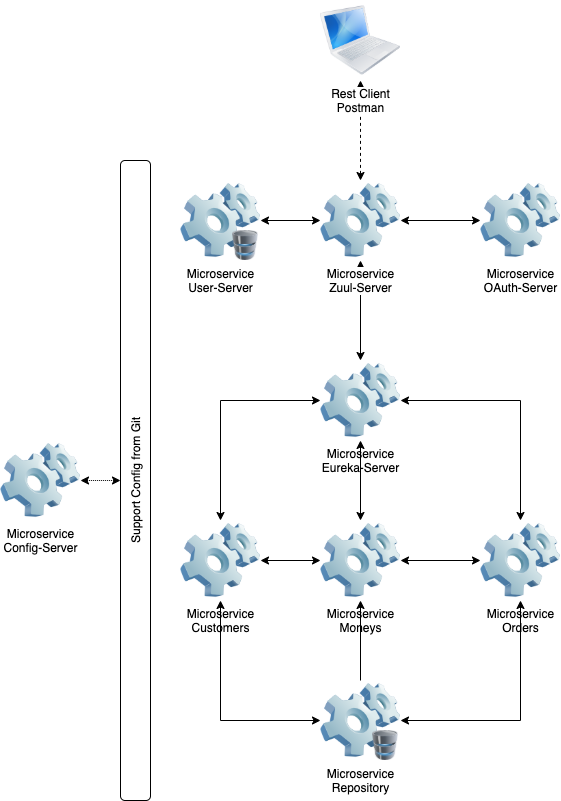

The diagram above was exported from draw.io. Its source (the exported page's mxGraphModel, read from the mxfile embedded in the PNG):
<mxGraphModel dx="902" dy="1766" grid="1" gridSize="10" guides="1" tooltips="1" connect="1" arrows="1" fold="1" page="1" pageScale="1" pageWidth="850" pageHeight="1100" math="0" shadow="0">
  <root>
    <mxCell id="ctTfkRX1RTD-CNNzjOcR-0" />
    <mxCell id="ctTfkRX1RTD-CNNzjOcR-1" parent="ctTfkRX1RTD-CNNzjOcR-0" />
    <mxCell id="JZSSW45Xe7WJnsA1W0TG-9" style="edgeStyle=orthogonalEdgeStyle;rounded=0;orthogonalLoop=1;jettySize=auto;html=1;startArrow=classic;startFill=1;" edge="1" parent="ctTfkRX1RTD-CNNzjOcR-1" source="JZSSW45Xe7WJnsA1W0TG-8" target="m6jfqwrv0YdkHt-O8_UC-0">
      <mxGeometry relative="1" as="geometry" />
    </mxCell>
    <mxCell id="JZSSW45Xe7WJnsA1W0TG-8" value="Microservice&lt;br&gt;User-Server" style="image;html=1;image=img/lib/clip_art/computers/Software_128x128.png" vertex="1" parent="ctTfkRX1RTD-CNNzjOcR-1">
      <mxGeometry x="220" y="20" width="80" height="80" as="geometry" />
    </mxCell>
    <mxCell id="m6jfqwrv0YdkHt-O8_UC-4" style="edgeStyle=orthogonalEdgeStyle;rounded=0;orthogonalLoop=1;jettySize=auto;html=1;startArrow=classic;startFill=1;" edge="1" parent="ctTfkRX1RTD-CNNzjOcR-1" source="m6jfqwrv0YdkHt-O8_UC-0" target="m6jfqwrv0YdkHt-O8_UC-1">
      <mxGeometry relative="1" as="geometry" />
    </mxCell>
    <mxCell id="m6jfqwrv0YdkHt-O8_UC-0" value="Microservice&lt;br&gt;Zuul-Server" style="image;html=1;image=img/lib/clip_art/computers/Software_128x128.png" vertex="1" parent="ctTfkRX1RTD-CNNzjOcR-1">
      <mxGeometry x="360" y="20" width="80" height="80" as="geometry" />
    </mxCell>
    <mxCell id="m6jfqwrv0YdkHt-O8_UC-1" value="Microservice&lt;br&gt;Eureka-Server" style="image;html=1;image=img/lib/clip_art/computers/Software_128x128.png" vertex="1" parent="ctTfkRX1RTD-CNNzjOcR-1">
      <mxGeometry x="360" y="200" width="80" height="80" as="geometry" />
    </mxCell>
    <mxCell id="JZSSW45Xe7WJnsA1W0TG-1" style="edgeStyle=orthogonalEdgeStyle;rounded=0;orthogonalLoop=1;jettySize=auto;html=1;entryX=0;entryY=0.5;entryDx=0;entryDy=0;startArrow=classic;startFill=1;dashed=1;dashPattern=1 1;" edge="1" parent="ctTfkRX1RTD-CNNzjOcR-1" source="m6jfqwrv0YdkHt-O8_UC-2" target="JZSSW45Xe7WJnsA1W0TG-0">
      <mxGeometry relative="1" as="geometry" />
    </mxCell>
    <mxCell id="m6jfqwrv0YdkHt-O8_UC-2" value="Microservice&lt;br&gt;Config-Server" style="image;html=1;image=img/lib/clip_art/computers/Software_128x128.png" vertex="1" parent="ctTfkRX1RTD-CNNzjOcR-1">
      <mxGeometry x="40" y="280" width="80" height="80" as="geometry" />
    </mxCell>
    <mxCell id="m6jfqwrv0YdkHt-O8_UC-7" style="edgeStyle=orthogonalEdgeStyle;rounded=0;orthogonalLoop=1;jettySize=auto;html=1;startArrow=classic;startFill=1;" edge="1" parent="ctTfkRX1RTD-CNNzjOcR-1" source="m6jfqwrv0YdkHt-O8_UC-6" target="m6jfqwrv0YdkHt-O8_UC-0">
      <mxGeometry relative="1" as="geometry" />
    </mxCell>
    <mxCell id="m6jfqwrv0YdkHt-O8_UC-6" value="Microservice&lt;br&gt;OAuth-Server" style="image;html=1;image=img/lib/clip_art/computers/Software_128x128.png" vertex="1" parent="ctTfkRX1RTD-CNNzjOcR-1">
      <mxGeometry x="520" y="20" width="80" height="80" as="geometry" />
    </mxCell>
    <mxCell id="cAHbqGMVmgbZHf1XcVHf-1" style="edgeStyle=orthogonalEdgeStyle;rounded=0;orthogonalLoop=1;jettySize=auto;html=1;startArrow=classic;startFill=1;dashed=1;" edge="1" parent="ctTfkRX1RTD-CNNzjOcR-1" source="cAHbqGMVmgbZHf1XcVHf-0" target="m6jfqwrv0YdkHt-O8_UC-0">
      <mxGeometry relative="1" as="geometry" />
    </mxCell>
    <mxCell id="cAHbqGMVmgbZHf1XcVHf-0" value="Rest Client&lt;br&gt;Postman" style="image;html=1;image=img/lib/clip_art/computers/MacBook_128x128.png" vertex="1" parent="ctTfkRX1RTD-CNNzjOcR-1">
      <mxGeometry x="360" y="-160" width="80" height="80" as="geometry" />
    </mxCell>
    <mxCell id="Pqsfert5yxyHpcLiPx8E-1" style="edgeStyle=orthogonalEdgeStyle;rounded=0;orthogonalLoop=1;jettySize=auto;html=1;entryX=0;entryY=0.5;entryDx=0;entryDy=0;exitX=0.5;exitY=0;exitDx=0;exitDy=0;startArrow=classic;startFill=1;" edge="1" parent="ctTfkRX1RTD-CNNzjOcR-1" source="cldhkry_mO0DnLtO6qm_-0" target="m6jfqwrv0YdkHt-O8_UC-1">
      <mxGeometry relative="1" as="geometry" />
    </mxCell>
    <mxCell id="JZSSW45Xe7WJnsA1W0TG-2" style="edgeStyle=orthogonalEdgeStyle;rounded=0;orthogonalLoop=1;jettySize=auto;html=1;startArrow=classic;startFill=1;" edge="1" parent="ctTfkRX1RTD-CNNzjOcR-1" source="cldhkry_mO0DnLtO6qm_-0" target="G_GeDr426OoCLJafZBby-0">
      <mxGeometry relative="1" as="geometry" />
    </mxCell>
    <mxCell id="cldhkry_mO0DnLtO6qm_-0" value="Microservice&lt;br&gt;Customers" style="image;html=1;image=img/lib/clip_art/computers/Software_128x128.png" vertex="1" parent="ctTfkRX1RTD-CNNzjOcR-1">
      <mxGeometry x="220" y="360" width="80" height="80" as="geometry" />
    </mxCell>
    <mxCell id="Pqsfert5yxyHpcLiPx8E-2" style="edgeStyle=orthogonalEdgeStyle;rounded=0;orthogonalLoop=1;jettySize=auto;html=1;startArrow=classic;startFill=1;" edge="1" parent="ctTfkRX1RTD-CNNzjOcR-1" source="G_GeDr426OoCLJafZBby-0" target="m6jfqwrv0YdkHt-O8_UC-1">
      <mxGeometry relative="1" as="geometry" />
    </mxCell>
    <mxCell id="G_GeDr426OoCLJafZBby-0" value="Microservice&lt;br&gt;Moneys" style="image;html=1;image=img/lib/clip_art/computers/Software_128x128.png" vertex="1" parent="ctTfkRX1RTD-CNNzjOcR-1">
      <mxGeometry x="360" y="360" width="80" height="80" as="geometry" />
    </mxCell>
    <mxCell id="Pqsfert5yxyHpcLiPx8E-3" style="edgeStyle=orthogonalEdgeStyle;rounded=0;orthogonalLoop=1;jettySize=auto;html=1;entryX=1;entryY=0.5;entryDx=0;entryDy=0;exitX=0.5;exitY=0;exitDx=0;exitDy=0;startArrow=classic;startFill=1;" edge="1" parent="ctTfkRX1RTD-CNNzjOcR-1" source="Pqsfert5yxyHpcLiPx8E-0" target="m6jfqwrv0YdkHt-O8_UC-1">
      <mxGeometry relative="1" as="geometry" />
    </mxCell>
    <mxCell id="JZSSW45Xe7WJnsA1W0TG-3" style="edgeStyle=orthogonalEdgeStyle;rounded=0;orthogonalLoop=1;jettySize=auto;html=1;entryX=1;entryY=0.5;entryDx=0;entryDy=0;startArrow=classic;startFill=1;" edge="1" parent="ctTfkRX1RTD-CNNzjOcR-1" source="Pqsfert5yxyHpcLiPx8E-0" target="G_GeDr426OoCLJafZBby-0">
      <mxGeometry relative="1" as="geometry" />
    </mxCell>
    <mxCell id="Pqsfert5yxyHpcLiPx8E-0" value="Microservice&lt;br&gt;Orders" style="image;html=1;image=img/lib/clip_art/computers/Software_128x128.png" vertex="1" parent="ctTfkRX1RTD-CNNzjOcR-1">
      <mxGeometry x="520" y="360" width="80" height="80" as="geometry" />
    </mxCell>
    <mxCell id="N6BJYO18FRPHYQ0FzVYI-1" style="edgeStyle=orthogonalEdgeStyle;rounded=0;orthogonalLoop=1;jettySize=auto;html=1;" edge="1" parent="ctTfkRX1RTD-CNNzjOcR-1" source="N6BJYO18FRPHYQ0FzVYI-0" target="G_GeDr426OoCLJafZBby-0">
      <mxGeometry relative="1" as="geometry" />
    </mxCell>
    <mxCell id="N6BJYO18FRPHYQ0FzVYI-2" style="edgeStyle=orthogonalEdgeStyle;rounded=0;orthogonalLoop=1;jettySize=auto;html=1;startArrow=classic;startFill=1;" edge="1" parent="ctTfkRX1RTD-CNNzjOcR-1" source="N6BJYO18FRPHYQ0FzVYI-0" target="cldhkry_mO0DnLtO6qm_-0">
      <mxGeometry relative="1" as="geometry" />
    </mxCell>
    <mxCell id="N6BJYO18FRPHYQ0FzVYI-3" style="edgeStyle=orthogonalEdgeStyle;rounded=0;orthogonalLoop=1;jettySize=auto;html=1;startArrow=classic;startFill=1;" edge="1" parent="ctTfkRX1RTD-CNNzjOcR-1" source="N6BJYO18FRPHYQ0FzVYI-0" target="Pqsfert5yxyHpcLiPx8E-0">
      <mxGeometry relative="1" as="geometry" />
    </mxCell>
    <mxCell id="N6BJYO18FRPHYQ0FzVYI-0" value="Microservice&lt;br&gt;Repository" style="image;html=1;image=img/lib/clip_art/computers/Software_128x128.png" vertex="1" parent="ctTfkRX1RTD-CNNzjOcR-1">
      <mxGeometry x="360" y="520" width="80" height="80" as="geometry" />
    </mxCell>
    <mxCell id="JZSSW45Xe7WJnsA1W0TG-0" value="Support Config from Git" style="rounded=1;whiteSpace=wrap;html=1;horizontal=0;" vertex="1" parent="ctTfkRX1RTD-CNNzjOcR-1">
      <mxGeometry x="160" width="30" height="640" as="geometry" />
    </mxCell>
    <mxCell id="JZSSW45Xe7WJnsA1W0TG-6" value="" style="image;html=1;image=img/lib/clip_art/computers/Database_128x128.png" vertex="1" parent="ctTfkRX1RTD-CNNzjOcR-1">
      <mxGeometry x="410" y="570" width="30" height="30" as="geometry" />
    </mxCell>
    <mxCell id="JZSSW45Xe7WJnsA1W0TG-7" value="" style="image;html=1;image=img/lib/clip_art/computers/Database_128x128.png" vertex="1" parent="ctTfkRX1RTD-CNNzjOcR-1">
      <mxGeometry x="270" y="70" width="30" height="30" as="geometry" />
    </mxCell>
  </root>
</mxGraphModel>